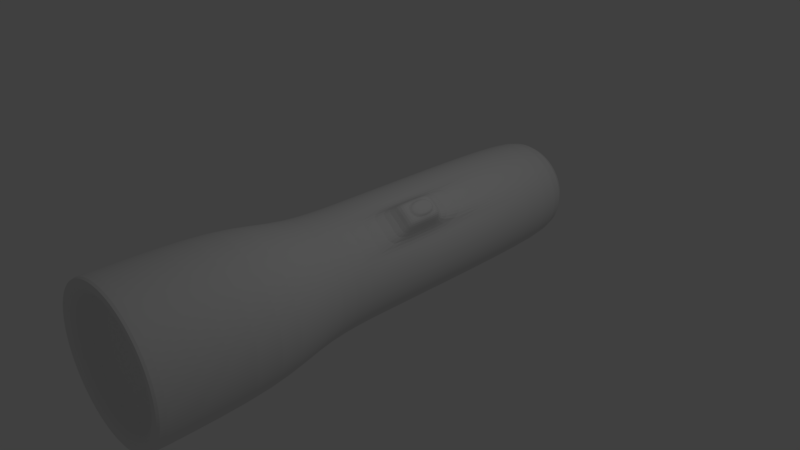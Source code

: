 # Source: taschenlampe.blend  (saved by Blender 2.78.0; exported with 4.5.12 LTS)
import bpy
from mathutils import Matrix  # noqa: F401  (used for matrix-valued properties, if any)

bpy.ops.wm.read_factory_settings(use_empty=True)
scene = bpy.context.scene
scene.name = 'Scene'

# ---- collections
col_collection_1 = bpy.data.collections.new('Collection 1'); scene.collection.children.link(col_collection_1)

# ---- world
world_world = bpy.data.worlds.new('World'); scene.world = world_world
world_world.color = (0.05088, 0.05088, 0.05088)
world_world.use_sun_shadow = False
world_world.sun_shadow_jitter_overblur = 0.0
world_world.cycles.sampling_method = 'MANUAL'

# ---- cameras
cam_camera = bpy.data.cameras.new('Camera')
cam_camera.clip_end = 100.0
cam_camera.lens = 35.0
cam_camera.sensor_width = 32.0
cam_camera.sensor_height = 18.0
cam_camera.ortho_scale = 7.314
cam_camera.dof.focus_distance = 0.0
cam_camera.dof.aperture_fstop = 128.0

# ---- lights
light_lamp = bpy.data.lights.new('Lamp', 'POINT')
light_lamp.transmission_factor = 0.0
light_lamp.cutoff_distance = 30.0
light_lamp.energy = 100.0
light_lamp.shadow_buffer_clip_start = 1.001
light_lamp.shadow_soft_size = 0.1
light_lamp.shadow_maximum_resolution = 0.006
light_lamp.use_absolute_resolution = True

# ---- meshes
me_cylinder = bpy.data.meshes.new('Cylinder')
me_cylinder.from_pydata([(0.0, -3.615, -1.0), (2.489e-08, 3.06, -0.7603), (0.1951, -3.615, -0.9808), (0.1483, 3.06, -0.7457), (0.3827, -3.615, -0.9239), (0.2909, 3.06, -0.7024), (0.5556, -3.615, -0.8315), (0.4224, 3.06, -0.6321), (0.7071, -3.615, -0.7071), (0.5376, 3.06, -0.5376), (0.8315, -3.615, -0.5556), (0.6321, 3.06, -0.4224), (0.9239, -3.615, -0.3827), (0.7024, 3.06, -0.2909), (0.9808, -3.615, -0.1951), (0.7457, 3.06, -0.1483), (1.0, -3.615, 2.384e-07), (0.7603, 3.06, 1.326e-07), (0.9808, -3.615, 0.1951), (0.7457, 3.06, 0.1483), (0.9239, -3.615, 0.3827), (0.7024, 3.06, 0.2909), (0.8315, -3.615, 0.5556), (0.6321, 3.06, 0.4224), (0.7071, -3.615, 0.7071), (0.5376, 3.06, 0.5376), (0.5556, -3.615, 0.8315), (0.4224, 3.06, 0.6321), (0.3827, -3.615, 0.9239), (0.2909, 3.06, 0.7024), (0.1951, -3.615, 0.9808), (0.1483, 3.06, 0.7457), (-3.258e-07, -3.615, 1.0), (-2.228e-07, 3.06, 0.7603), (-0.1951, -3.615, 0.9808), (-0.1483, 3.06, 0.7457), (-0.3827, -3.615, 0.9239), (-0.2909, 3.06, 0.7024), (-0.5556, -3.615, 0.8315), (-0.4224, 3.06, 0.6321), (-0.7071, -3.615, 0.7071), (-0.5376, 3.06, 0.5376), (-0.8315, -3.615, 0.5556), (-0.6321, 3.06, 0.4224), (-0.9239, -3.615, 0.3827), (-0.7024, 3.06, 0.2909), (-0.9808, -3.615, 0.1951), (-0.7457, 3.06, 0.1483), (-1.0, -3.615, -5.96e-07), (-0.7603, 3.06, -5.471e-07), (-0.9808, -3.615, -0.1951), (-0.7457, 3.06, -0.1483), (-0.9239, -3.615, -0.3827), (-0.7024, 3.06, -0.2909), (-0.8315, -3.615, -0.5556), (-0.6321, 3.06, -0.4224), (-0.7071, -3.615, -0.7071), (-0.5376, 3.06, -0.5376), (-0.5556, -3.615, -0.8315), (-0.4224, 3.06, -0.6321), (-0.3827, -3.615, -0.9239), (-0.2909, 3.06, -0.7024), (-0.1951, -3.615, -0.9808), (-0.1483, 3.06, -0.7457), (0.0, -1.922, -1.0), (0.1951, -1.922, -0.9808), (0.3827, -1.922, -0.9239), (0.5556, -1.922, -0.8315), (0.7071, -1.922, -0.7071), (0.8315, -1.922, -0.5556), (0.9239, -1.922, -0.3827), (0.9808, -1.922, -0.1951), (1.0, -1.922, 2.245e-07), (0.9808, -1.922, 0.1951), (0.9239, -1.922, 0.3827), (0.8315, -1.922, 0.5556), (0.7071, -1.922, 0.7071), (0.5556, -1.922, 0.8315), (0.3827, -1.922, 0.9239), (0.1951, -1.922, 0.9808), (-3.258e-07, -1.922, 1.0), (-0.1951, -1.922, 0.9808), (-0.3827, -1.922, 0.9239), (-0.5556, -1.922, 0.8315), (-0.7071, -1.922, 0.7071), (-0.8315, -1.922, 0.5556), (-0.9239, -1.922, 0.3827), (-0.9808, -1.922, 0.1951), (-1.0, -1.922, -6.24e-07), (-0.9808, -1.922, -0.1951), (-0.9239, -1.922, -0.3827), (-0.8315, -1.922, -0.5556), (-0.7071, -1.922, -0.7071), (-0.5556, -1.922, -0.8315), (-0.3827, -1.922, -0.9239), (-0.1951, -1.922, -0.9808), (2.489e-08, -1.149, -0.7603), (0.1483, -1.149, -0.7457), (0.2909, -1.149, -0.7024), (0.4224, -1.149, -0.6321), (0.5376, -1.149, -0.5376), (0.6321, -1.149, -0.4224), (0.7024, -1.149, -0.2909), (0.7457, -1.149, -0.1483), (0.7603, -1.149, 1.616e-07), (0.7457, -1.149, 0.1483), (0.7024, -1.149, 0.2909), (0.6321, -1.149, 0.4224), (0.5376, -1.149, 0.5376), (0.4224, -1.149, 0.6321), (0.2909, -1.149, 0.7024), (0.1483, -1.149, 0.7457), (-2.228e-07, -1.149, 0.7603), (-0.1483, -1.149, 0.7457), (-0.2909, -1.149, 0.7024), (-0.4224, -1.149, 0.6321), (-0.5376, -1.149, 0.5376), (-0.6321, -1.149, 0.4224), (-0.7024, -1.149, 0.2909), (-0.7457, -1.149, 0.1483), (-0.7603, -1.149, -4.891e-07), (-0.7457, -1.149, -0.1483), (-0.7024, -1.149, -0.2909), (-0.6321, -1.149, -0.4224), (-0.5376, -1.149, -0.5376), (-0.4224, -1.149, -0.6321), (-0.2909, -1.149, -0.7024), (-0.1483, -1.149, -0.7457), (0.0, -3.615, -1.0), (0.1951, -3.615, -0.9808), (0.3827, -3.615, -0.9239), (0.5556, -3.615, -0.8315), (0.7071, -3.615, -0.7071), (0.8315, -3.615, -0.5556), (0.9239, -3.615, -0.3827), (0.9808, -3.615, -0.1951), (1.0, -3.615, 2.384e-07), (0.9808, -3.615, 0.1951), (0.9239, -3.615, 0.3827), (0.8315, -3.615, 0.5556), (0.7071, -3.615, 0.7071), (0.5556, -3.615, 0.8315), (0.3827, -3.615, 0.9239), (0.1951, -3.615, 0.9808), (-3.258e-07, -3.615, 1.0), (-0.1951, -3.615, 0.9808), (-0.3827, -3.615, 0.9239), (-0.5556, -3.615, 0.8315), (-0.7071, -3.615, 0.7071), (-0.8315, -3.615, 0.5556), (-0.9239, -3.615, 0.3827), (-0.9808, -3.615, 0.1951), (-1.0, -3.615, -5.96e-07), (-0.9808, -3.615, -0.1951), (-0.9239, -3.615, -0.3827), (-0.8315, -3.615, -0.5556), (-0.7071, -3.615, -0.7071), (-0.5556, -3.615, -0.8315), (-0.3827, -3.615, -0.9239), (-0.1951, -3.615, -0.9808), (1.774e-08, -3.615, -0.7995), (0.156, -3.615, -0.7842), (0.306, -3.615, -0.7387), (0.4442, -3.615, -0.6648), (0.5654, -3.615, -0.5654), (0.6648, -3.615, -0.4442), (0.7387, -3.615, -0.306), (0.7842, -3.615, -0.156), (0.7995, -3.615, 2.029e-07), (0.7842, -3.615, 0.156), (0.7387, -3.615, 0.306), (0.6648, -3.615, 0.4442), (0.5654, -3.615, 0.5654), (0.4442, -3.615, 0.6648), (0.306, -3.615, 0.7387), (0.156, -3.615, 0.7842), (-2.428e-07, -3.615, 0.7995), (-0.156, -3.615, 0.7842), (-0.306, -3.615, 0.7387), (-0.4442, -3.615, 0.6648), (-0.5654, -3.615, 0.5654), (-0.6648, -3.615, 0.4442), (-0.7387, -3.615, 0.306), (-0.7842, -3.615, 0.156), (-0.7995, -3.615, -4.642e-07), (-0.7842, -3.615, -0.156), (-0.7387, -3.615, -0.306), (-0.6648, -3.615, -0.4442), (-0.5654, -3.615, -0.5654), (-0.4442, -3.615, -0.6648), (-0.306, -3.615, -0.7387), (-0.156, -3.615, -0.7842), (3.663e-08, -3.245, -0.645), (0.1258, -3.245, -0.6326), (0.2468, -3.245, -0.5959), (0.3584, -3.245, -0.5363), (0.4561, -3.245, -0.4561), (0.5363, -3.245, -0.3584), (0.5959, -3.245, -0.2468), (0.6326, -3.245, -0.1258), (0.645, -3.245, 1.706e-07), (0.6326, -3.245, 0.1258), (0.5959, -3.245, 0.2468), (0.5363, -3.245, 0.3584), (0.4561, -3.245, 0.4561), (0.3584, -3.245, 0.5363), (0.2468, -3.245, 0.5959), (0.1258, -3.245, 0.6326), (-1.735e-07, -3.245, 0.645), (-0.1258, -3.245, 0.6326), (-0.2468, -3.245, 0.5959), (-0.3584, -3.245, 0.5363), (-0.4561, -3.245, 0.4561), (-0.5363, -3.245, 0.3584), (-0.5959, -3.245, 0.2468), (-0.6326, -3.245, 0.1258), (-0.645, -3.245, -3.677e-07), (-0.6326, -3.245, -0.1258), (-0.5959, -3.245, -0.2468), (-0.5363, -3.245, -0.3584), (-0.4561, -3.245, -0.4561), (-0.3583, -3.245, -0.5363), (-0.2468, -3.245, -0.5959), (-0.1258, -3.245, -0.6326), (9.976e-08, -3.245, -0.04339), (0.008466, -3.245, -0.04256), (0.01661, -3.245, -0.04009), (0.02411, -3.245, -0.03608), (0.03068, -3.245, -0.03068), (0.03608, -3.245, -0.02411), (0.04009, -3.245, -0.01661), (0.04256, -3.245, -0.008465), (0.04339, -3.245, 5.143e-08), (0.04256, -3.245, 0.008465), (0.04009, -3.245, 0.01661), (0.03608, -3.245, 0.02411), (0.03068, -3.245, 0.03068), (0.02411, -3.245, 0.03608), (0.01661, -3.245, 0.04009), (0.008466, -3.245, 0.04256), (8.562e-08, -3.245, 0.04339), (-0.008465, -3.245, 0.04256), (-0.01661, -3.245, 0.04009), (-0.02411, -3.245, 0.03608), (-0.03068, -3.245, 0.03068), (-0.03608, -3.245, 0.02411), (-0.04009, -3.245, 0.01661), (-0.04256, -3.245, 0.008465), (-0.04339, -3.245, 1.522e-08), (-0.04256, -3.245, -0.008465), (-0.04009, -3.245, -0.01661), (-0.03608, -3.245, -0.02411), (-0.03068, -3.245, -0.03068), (-0.02411, -3.245, -0.03608), (-0.01661, -3.245, -0.04009), (-0.008465, -3.245, -0.04256), (2.489e-08, -0.06709, -0.7603), (0.1483, -0.06709, -0.7457), (0.2909, -0.06709, -0.7024), (0.4224, -0.06709, -0.6321), (0.5376, -0.06709, -0.5376), (0.6321, -0.06709, -0.4224), (0.7024, -0.06709, -0.2909), (0.7457, -0.06709, -0.1483), (0.7603, -0.06709, 1.542e-07), (0.7457, -0.06709, 0.1483), (0.7024, -0.06709, 0.2909), (0.6321, -0.06709, 0.4224), (0.5376, -0.06709, 0.5376), (0.4224, -0.06709, 0.6321), (0.2909, -0.06709, 0.7024), (0.1483, -0.06709, 0.7457), (-2.228e-07, -0.06709, 0.7603), (-0.1483, -0.06709, 0.7457), (-0.2909, -0.06709, 0.7024), (-0.4224, -0.06709, 0.6321), (-0.5376, -0.06709, 0.5376), (-0.6321, -0.06709, 0.4224), (-0.7024, -0.06709, 0.2909), (-0.7457, -0.06709, 0.1483), (-0.7603, -0.06709, -5.04e-07), (-0.7457, -0.06709, -0.1483), (-0.7024, -0.06709, -0.2909), (-0.6321, -0.06709, -0.4224), (-0.5376, -0.06709, -0.5376), (-0.4224, -0.06709, -0.6321), (-0.2909, -0.06709, -0.7024), (-0.1483, -0.06709, -0.7457), (2.489e-08, 0.6512, -0.7603), (0.1483, 0.6512, -0.7457), (0.2909, 0.6512, -0.7024), (0.4224, 0.6512, -0.6321), (0.5376, 0.6512, -0.5376), (0.6321, 0.6512, -0.4224), (0.7024, 0.6512, -0.2909), (0.7457, 0.6512, -0.1483), (0.7603, 0.6512, 1.492e-07), (0.7457, 0.6512, 0.1483), (0.7024, 0.6512, 0.2909), (0.6321, 0.6512, 0.4224), (0.5376, 0.6512, 0.5376), (0.4224, 0.6512, 0.6321), (0.2909, 0.6512, 0.7024), (0.1483, 0.6512, 0.7457), (-2.228e-07, 0.6512, 0.7603), (-0.1483, 0.6512, 0.7457), (-0.2909, 0.6512, 0.7024), (-0.4224, 0.6512, 0.6321), (-0.5376, 0.6512, 0.5376), (-0.6321, 0.6512, 0.4224), (-0.7024, 0.6512, 0.2909), (-0.7457, 0.6512, 0.1483), (-0.7603, 0.6512, -5.139e-07), (-0.7457, 0.6512, -0.1483), (-0.7024, 0.6512, -0.2909), (-0.6321, 0.6512, -0.4224), (-0.5376, 0.6512, -0.5376), (-0.4224, 0.6512, -0.6321), (-0.2909, 0.6512, -0.7024), (-0.1483, 0.6512, -0.7457), (0.7425, 0.5559, 0.6492), (0.7425, 0.0282, 0.6492), (0.673, 0.5559, 0.7338), (0.673, 0.0282, 0.7338), (0.5884, 0.5559, 0.8033), (0.5884, 0.0282, 0.8033), (0.4918, 0.5559, 0.8549), (0.4918, 0.0282, 0.8549), (0.1483, 0.4385, -0.7457), (0.2909, 0.4385, -0.7024), (0.4224, 0.4385, -0.6321), (0.5376, 0.4385, -0.5376), (0.6321, 0.4385, -0.4224), (0.7024, 0.4385, -0.2909), (0.7457, 0.4385, -0.1483), (0.7603, 0.4385, 1.507e-07), (0.7457, 0.4385, 0.1483), (0.7024, 0.4385, 0.2909), (0.6321, 0.4385, 0.4224), (0.2909, 0.4385, 0.7024), (0.1483, 0.4385, 0.7457), (-2.228e-07, 0.4385, 0.7603), (-0.1483, 0.4385, 0.7457), (-0.2909, 0.4385, 0.7024), (-0.4224, 0.4385, 0.6321), (-0.5376, 0.4385, 0.5376), (-0.6321, 0.4385, 0.4224), (-0.7024, 0.4385, 0.2909), (-0.7457, 0.4385, 0.1483), (-0.7603, 0.4385, -5.11e-07), (-0.7457, 0.4385, -0.1483), (-0.7024, 0.4385, -0.2909), (-0.6321, 0.4385, -0.4224), (-0.5376, 0.4385, -0.5376), (-0.4224, 0.4385, -0.6321), (-0.2909, 0.4385, -0.7024), (-0.1483, 0.4385, -0.7457), (2.489e-08, 0.4385, -0.7603), (0.7425, 0.3996, 0.6492), (0.7127, 0.4867, 0.7012), (0.5487, 0.4867, 0.8358), (0.4918, 0.3996, 0.8549), (0.1483, 0.1857, -0.7457), (0.2909, 0.1857, -0.7024), (0.4224, 0.1857, -0.6321), (0.5376, 0.1857, -0.5376), (0.6321, 0.1857, -0.4224), (0.7024, 0.1857, -0.2909), (0.7457, 0.1857, -0.1483), (0.7603, 0.1857, 1.524e-07), (0.7457, 0.1857, 0.1483), (0.7024, 0.1857, 0.2909), (0.6321, 0.1857, 0.4224), (0.2909, 0.1857, 0.7024), (0.1483, 0.1857, 0.7457), (-2.228e-07, 0.1857, 0.7603), (-0.1483, 0.1857, 0.7457), (-0.2909, 0.1857, 0.7024), (-0.4224, 0.1857, 0.6321), (-0.5376, 0.1857, 0.5376), (-0.6321, 0.1857, 0.4224), (-0.7024, 0.1857, 0.2909), (-0.7457, 0.1857, 0.1483), (-0.7603, 0.1857, -5.075e-07), (-0.7457, 0.1857, -0.1483), (-0.7024, 0.1857, -0.2909), (-0.6321, 0.1857, -0.4224), (-0.5376, 0.1857, -0.5376), (-0.4224, 0.1857, -0.6321), (-0.2909, 0.1857, -0.7024), (-0.1483, 0.1857, -0.7457), (0.7425, 0.2139, 0.6492), (0.7127, 0.1268, 0.7012), (0.5487, 0.1268, 0.8358), (0.4918, 0.2139, 0.8549), (2.489e-08, 0.1857, -0.7603), (0.7408, 0.4867, 0.7355), (0.5768, 0.4867, 0.8701), (0.7408, 0.1268, 0.7355), (0.5768, 0.1268, 0.8701), (3.831e-08, 3.231, -0.5858), (0.1143, 3.231, -0.5746), (0.2242, 3.231, -0.5412), (0.3255, 3.231, -0.4871), (0.4142, 3.231, -0.4142), (0.4871, 3.231, -0.3255), (0.5412, 3.231, -0.2242), (0.5746, 3.231, -0.1143), (0.5858, 3.231, 8.85e-08), (0.5746, 3.231, 0.1143), (0.5412, 3.231, 0.2242), (0.4871, 3.231, 0.3255), (0.4142, 3.231, 0.4142), (0.3255, 3.231, 0.4871), (0.2242, 3.231, 0.5412), (0.1143, 3.231, 0.5746), (-1.526e-07, 3.231, 0.5858), (-0.1143, 3.231, 0.5746), (-0.2242, 3.231, 0.5412), (-0.3255, 3.231, 0.4871), (-0.4142, 3.231, 0.4142), (-0.4871, 3.231, 0.3255), (-0.5412, 3.231, 0.2242), (-0.5746, 3.231, 0.1143), (-0.5858, 3.231, -4.353e-07), (-0.5746, 3.231, -0.1143), (-0.5412, 3.231, -0.2242), (-0.4871, 3.231, -0.3255), (-0.4142, 3.231, -0.4142), (-0.3255, 3.231, -0.4871), (-0.2242, 3.231, -0.5412), (-0.1143, 3.231, -0.5746), (7.991e-08, 3.304, -0.2938), (0.05732, 3.304, -0.2882), (0.1124, 3.304, -0.2715), (0.1632, 3.304, -0.2443), (0.2078, 3.304, -0.2078), (0.2443, 3.304, -0.1632), (0.2715, 3.304, -0.1124), (0.2882, 3.304, -0.05732), (0.2938, 3.304, 2.396e-08), (0.2882, 3.304, 0.05732), (0.2715, 3.304, 0.1124), (0.2443, 3.304, 0.1632), (0.2078, 3.304, 0.2078), (0.1632, 3.304, 0.2443), (0.1124, 3.304, 0.2715), (0.05732, 3.304, 0.2882), (-1.583e-08, 3.304, 0.2938), (-0.05732, 3.304, 0.2882), (-0.1124, 3.304, 0.2715), (-0.1632, 3.304, 0.2443), (-0.2078, 3.304, 0.2078), (-0.2443, 3.304, 0.1632), (-0.2715, 3.304, 0.1124), (-0.2882, 3.304, 0.05732), (-0.2938, 3.304, -2.387e-07), (-0.2882, 3.304, -0.05732), (-0.2715, 3.304, -0.1124), (-0.2443, 3.304, -0.1632), (-0.2078, 3.304, -0.2078), (-0.1632, 3.304, -0.2443), (-0.1124, 3.304, -0.2715), (-0.05732, 3.304, -0.2882)], [], [(288, 1, 3, 289), (289, 3, 5, 290), (290, 5, 7, 291), (291, 7, 9, 292), (292, 9, 11, 293), (293, 11, 13, 294), (294, 13, 15, 295), (295, 15, 17, 296), (296, 17, 19, 297), (297, 19, 21, 298), (298, 21, 23, 299), (299, 23, 25, 300), (300, 25, 27, 301), (301, 27, 29, 302), (302, 29, 31, 303), (303, 31, 33, 304), (304, 33, 35, 305), (305, 35, 37, 306), (306, 37, 39, 307), (307, 39, 41, 308), (308, 41, 43, 309), (309, 43, 45, 310), (310, 45, 47, 311), (311, 47, 49, 312), (312, 49, 51, 313), (313, 51, 53, 314), (314, 53, 55, 315), (315, 55, 57, 316), (316, 57, 59, 317), (317, 59, 61, 318), (5, 3, 401, 402), (318, 61, 63, 319), (319, 63, 1, 288), (62, 95, 64, 0), (60, 94, 95, 62), (58, 93, 94, 60), (56, 92, 93, 58), (54, 91, 92, 56), (52, 90, 91, 54), (50, 89, 90, 52), (48, 88, 89, 50), (46, 87, 88, 48), (44, 86, 87, 46), (42, 85, 86, 44), (40, 84, 85, 42), (38, 83, 84, 40), (36, 82, 83, 38), (34, 81, 82, 36), (32, 80, 81, 34), (30, 79, 80, 32), (28, 78, 79, 30), (26, 77, 78, 28), (24, 76, 77, 26), (22, 75, 76, 24), (20, 74, 75, 22), (18, 73, 74, 20), (16, 72, 73, 18), (14, 71, 72, 16), (12, 70, 71, 14), (10, 69, 70, 12), (8, 68, 69, 10), (6, 67, 68, 8), (4, 66, 67, 6), (2, 65, 66, 4), (0, 64, 65, 2), (95, 127, 96, 64), (94, 126, 127, 95), (93, 125, 126, 94), (92, 124, 125, 93), (91, 123, 124, 92), (90, 122, 123, 91), (89, 121, 122, 90), (88, 120, 121, 89), (87, 119, 120, 88), (86, 118, 119, 87), (85, 117, 118, 86), (84, 116, 117, 85), (83, 115, 116, 84), (82, 114, 115, 83), (81, 113, 114, 82), (80, 112, 113, 81), (79, 111, 112, 80), (78, 110, 111, 79), (77, 109, 110, 78), (76, 108, 109, 77), (75, 107, 108, 76), (74, 106, 107, 75), (73, 105, 106, 74), (72, 104, 105, 73), (71, 103, 104, 72), (70, 102, 103, 71), (69, 101, 102, 70), (68, 100, 101, 69), (67, 99, 100, 68), (66, 98, 99, 67), (65, 97, 98, 66), (64, 96, 97, 65), (20, 22, 139, 138), (38, 40, 148, 147), (56, 58, 157, 156), (12, 14, 135, 134), (30, 32, 144, 143), (48, 50, 153, 152), (4, 6, 131, 130), (22, 24, 140, 139), (40, 42, 149, 148), (58, 60, 158, 157), (14, 16, 136, 135), (32, 34, 145, 144), (50, 52, 154, 153), (6, 8, 132, 131), (24, 26, 141, 140), (42, 44, 150, 149), (60, 62, 159, 158), (16, 18, 137, 136), (34, 36, 146, 145), (52, 54, 155, 154), (8, 10, 133, 132), (26, 28, 142, 141), (44, 46, 151, 150), (0, 2, 129, 128), (62, 0, 128, 159), (18, 20, 138, 137), (36, 38, 147, 146), (54, 56, 156, 155), (10, 12, 134, 133), (28, 30, 143, 142), (46, 48, 152, 151), (2, 4, 130, 129), (136, 137, 169, 168), (150, 151, 183, 182), (137, 138, 170, 169), (151, 152, 184, 183), (138, 139, 171, 170), (152, 153, 185, 184), (139, 140, 172, 171), (153, 154, 186, 185), (140, 141, 173, 172), (154, 155, 187, 186), (141, 142, 174, 173), (128, 129, 161, 160), (155, 156, 188, 187), (142, 143, 175, 174), (129, 130, 162, 161), (156, 157, 189, 188), (143, 144, 176, 175), (130, 131, 163, 162), (157, 158, 190, 189), (144, 145, 177, 176), (131, 132, 164, 163), (158, 159, 191, 190), (145, 146, 178, 177), (132, 133, 165, 164), (159, 128, 160, 191), (146, 147, 179, 178), (133, 134, 166, 165), (147, 148, 180, 179), (134, 135, 167, 166), (148, 149, 181, 180), (135, 136, 168, 167), (149, 150, 182, 181), (171, 172, 204, 203), (185, 186, 218, 217), (172, 173, 205, 204), (186, 187, 219, 218), (173, 174, 206, 205), (160, 161, 193, 192), (187, 188, 220, 219), (174, 175, 207, 206), (161, 162, 194, 193), (188, 189, 221, 220), (175, 176, 208, 207), (162, 163, 195, 194), (189, 190, 222, 221), (176, 177, 209, 208), (163, 164, 196, 195), (190, 191, 223, 222), (177, 178, 210, 209), (164, 165, 197, 196), (191, 160, 192, 223), (178, 179, 211, 210), (165, 166, 198, 197), (179, 180, 212, 211), (166, 167, 199, 198), (180, 181, 213, 212), (167, 168, 200, 199), (181, 182, 214, 213), (168, 169, 201, 200), (182, 183, 215, 214), (169, 170, 202, 201), (183, 184, 216, 215), (170, 171, 203, 202), (184, 185, 217, 216), (206, 207, 239, 238), (193, 194, 226, 225), (220, 221, 253, 252), (207, 208, 240, 239), (194, 195, 227, 226), (221, 222, 254, 253), (208, 209, 241, 240), (195, 196, 228, 227), (222, 223, 255, 254), (209, 210, 242, 241), (196, 197, 229, 228), (223, 192, 224, 255), (210, 211, 243, 242), (197, 198, 230, 229), (211, 212, 244, 243), (198, 199, 231, 230), (212, 213, 245, 244), (199, 200, 232, 231), (213, 214, 246, 245), (200, 201, 233, 232), (214, 215, 247, 246), (201, 202, 234, 233), (215, 216, 248, 247), (202, 203, 235, 234), (216, 217, 249, 248), (203, 204, 236, 235), (217, 218, 250, 249), (204, 205, 237, 236), (218, 219, 251, 250), (205, 206, 238, 237), (192, 193, 225, 224), (219, 220, 252, 251), (127, 287, 256, 96), (126, 286, 287, 127), (125, 285, 286, 126), (124, 284, 285, 125), (123, 283, 284, 124), (122, 282, 283, 123), (121, 281, 282, 122), (120, 280, 281, 121), (119, 279, 280, 120), (118, 278, 279, 119), (117, 277, 278, 118), (116, 276, 277, 117), (115, 275, 276, 116), (114, 274, 275, 115), (113, 273, 274, 114), (112, 272, 273, 113), (111, 271, 272, 112), (110, 270, 271, 111), (109, 269, 270, 110), (108, 268, 269, 109), (107, 267, 268, 108), (106, 266, 267, 107), (105, 265, 266, 106), (104, 264, 265, 105), (103, 263, 264, 104), (102, 262, 263, 103), (101, 261, 262, 102), (100, 260, 261, 101), (99, 259, 260, 100), (98, 258, 259, 99), (97, 257, 258, 98), (96, 256, 257, 97), (356, 319, 288, 357), (355, 318, 319, 356), (354, 317, 318, 355), (353, 316, 317, 354), (352, 315, 316, 353), (351, 314, 315, 352), (350, 313, 314, 351), (349, 312, 313, 350), (348, 311, 312, 349), (347, 310, 311, 348), (346, 309, 310, 347), (345, 308, 309, 346), (344, 307, 308, 345), (343, 306, 307, 344), (342, 305, 306, 343), (341, 304, 305, 342), (340, 303, 304, 341), (339, 302, 303, 340), (301, 302, 326, 324), (270, 269, 325, 327), (299, 300, 322, 320), (337, 298, 299, 338), (336, 297, 298, 337), (335, 296, 297, 336), (334, 295, 296, 335), (333, 294, 295, 334), (332, 293, 294, 333), (331, 292, 293, 332), (330, 291, 292, 331), (329, 290, 291, 330), (328, 289, 290, 329), (357, 288, 289, 328), (360, 324, 326, 361), (359, 322, 324, 360), (358, 320, 322, 359), (338, 299, 320, 358), (269, 268, 323, 325), (300, 301, 324, 322), (373, 270, 327, 394), (268, 267, 321, 323), (302, 339, 361, 326), (372, 338, 358, 391), (391, 358, 359, 392), (392, 359, 396, 398), (393, 360, 361, 394), (395, 357, 328, 362), (362, 328, 329, 363), (363, 329, 330, 364), (364, 330, 331, 365), (365, 331, 332, 366), (366, 332, 333, 367), (367, 333, 334, 368), (368, 334, 335, 369), (369, 335, 336, 370), (370, 336, 337, 371), (371, 337, 338, 372), (373, 339, 340, 374), (374, 340, 341, 375), (375, 341, 342, 376), (376, 342, 343, 377), (377, 343, 344, 378), (378, 344, 345, 379), (379, 345, 346, 380), (380, 346, 347, 381), (381, 347, 348, 382), (382, 348, 349, 383), (383, 349, 350, 384), (384, 350, 351, 385), (385, 351, 352, 386), (386, 352, 353, 387), (387, 353, 354, 388), (388, 354, 355, 389), (389, 355, 356, 390), (390, 356, 357, 395), (287, 390, 395, 256), (286, 389, 390, 287), (285, 388, 389, 286), (284, 387, 388, 285), (283, 386, 387, 284), (282, 385, 386, 283), (281, 384, 385, 282), (280, 383, 384, 281), (279, 382, 383, 280), (278, 381, 382, 279), (277, 380, 381, 278), (276, 379, 380, 277), (275, 378, 379, 276), (274, 377, 378, 275), (273, 376, 377, 274), (272, 375, 376, 273), (271, 374, 375, 272), (270, 373, 374, 271), (266, 371, 372, 267), (265, 370, 371, 266), (264, 369, 370, 265), (263, 368, 369, 264), (262, 367, 368, 263), (261, 366, 367, 262), (260, 365, 366, 261), (259, 364, 365, 260), (258, 363, 364, 259), (257, 362, 363, 258), (256, 395, 362, 257), (325, 393, 394, 327), (323, 392, 393, 325), (321, 391, 392, 323), (267, 372, 391, 321), (339, 373, 394, 361), (398, 396, 397, 399), (359, 360, 397, 396), (360, 393, 399, 397), (393, 392, 398, 399), (23, 21, 410, 411), (41, 39, 419, 420), (59, 57, 428, 429), (15, 13, 406, 407), (33, 31, 415, 416), (51, 49, 424, 425), (7, 5, 402, 403), (25, 23, 411, 412), (43, 41, 420, 421), (61, 59, 429, 430), (17, 15, 407, 408), (35, 33, 416, 417), (53, 51, 425, 426), (9, 7, 403, 404), (27, 25, 412, 413), (45, 43, 421, 422), (63, 61, 430, 431), (19, 17, 408, 409), (37, 35, 417, 418), (55, 53, 426, 427), (11, 9, 404, 405), (29, 27, 413, 414), (47, 45, 422, 423), (3, 1, 400, 401), (1, 63, 431, 400), (21, 19, 409, 410), (39, 37, 418, 419), (57, 55, 427, 428), (13, 11, 405, 406), (31, 29, 414, 415), (49, 47, 423, 424), (401, 400, 432, 433), (428, 427, 459, 460), (415, 414, 446, 447), (402, 401, 433, 434), (429, 428, 460, 461), (416, 415, 447, 448), (403, 402, 434, 435), (430, 429, 461, 462), (417, 416, 448, 449), (404, 403, 435, 436), (431, 430, 462, 463), (418, 417, 449, 450), (405, 404, 436, 437), (400, 431, 463, 432), (419, 418, 450, 451), (406, 405, 437, 438), (420, 419, 451, 452), (407, 406, 438, 439), (421, 420, 452, 453), (408, 407, 439, 440), (422, 421, 453, 454), (409, 408, 440, 441), (423, 422, 454, 455), (410, 409, 441, 442), (424, 423, 455, 456), (411, 410, 442, 443), (425, 424, 456, 457), (412, 411, 443, 444), (426, 425, 457, 458), (413, 412, 444, 445), (427, 426, 458, 459), (414, 413, 445, 446), (433, 432, 463, 462, 461, 460, 459, 458, 457, 456, 455, 454, 453, 452, 451, 450, 449, 448, 447, 446, 445, 444, 443, 442, 441, 440, 439, 438, 437, 436, 435, 434)])
_k = set([(267, 268), (267, 372), (268, 269), (269, 270), (270, 373), (299, 300), (299, 338), (300, 301), (301, 302), (302, 339), (338, 372), (339, 373)])
me_cylinder.attributes.new('sharp_edge', 'BOOLEAN', 'EDGE').data.foreach_set('value', [ (min(e.vertices), max(e.vertices)) in _k for e in me_cylinder.edges])
me_cylinder.use_remesh_preserve_volume = False
me_cylinder.use_remesh_preserve_attributes = False
me_cylinder.use_mirror_vertex_groups = False
me_cylinder.update()

# ---- objects
ob_cylinder = bpy.data.objects.new('Cylinder', me_cylinder)
ob_lamp = bpy.data.objects.new('Lamp', light_lamp)
ob_camera = bpy.data.objects.new('Camera', cam_camera)

# ---- transforms, parenting, visibility, modifiers, constraints
ob_cylinder.location = (0.0, 0.0, 0.0)
ob_cylinder.lineart.crease_threshold = 0.0
_m = ob_cylinder.modifiers.new('Subsurf', 'SUBSURF')
_m.uv_smooth = 'PRESERVE_CORNERS'
_m.quality = 2
_m.show_only_control_edges = False
ob_lamp.location = (4.076, 1.005, 5.904)
ob_lamp.rotation_euler = (0.6503, 0.05522, 1.866)
ob_lamp.lock_rotations_4d = False
ob_lamp.empty_display_type = 'ARROWS'
ob_lamp.color = (0.0, 0.0, 0.0, 0.0)
ob_lamp.lineart.crease_threshold = 0.0
ob_camera.location = (7.481, -6.508, 5.344)
ob_camera.rotation_euler = (1.109, 0.0, 0.8149)
ob_camera.lock_rotations_4d = False
ob_camera.empty_display_type = 'ARROWS'
ob_camera.color = (0.0, 0.0, 0.0, 0.0)
ob_camera.display_type = 'WIRE'
ob_camera.lineart.crease_threshold = 0.0

# ---- collection membership
col_collection_1.objects.link(ob_cylinder)
col_collection_1.objects.link(ob_lamp)
col_collection_1.objects.link(ob_camera)

# ---- scene / render settings (as saved in the file)
scene.camera = ob_camera
scene.frame_start = 1; scene.frame_end = 250; scene.frame_set(1)
scene.render.engine = 'BLENDER_EEVEE_NEXT'
scene.render.resolution_percentage = 50
scene.render.dither_intensity = 0.0
scene.cycles.use_denoising = False
scene.cycles.samples = 128
scene.cycles.sampling_pattern = 'TABULATED_SOBOL'
scene.cycles.light_sampling_threshold = 0.0
scene.cycles.use_adaptive_sampling = False
scene.cycles.use_light_tree = False
scene.cycles.blur_glossy = 0.0
scene.cycles.sample_clamp_indirect = 0.0
scene.view_settings.view_transform = 'Standard'
bpy.context.view_layer.update()
